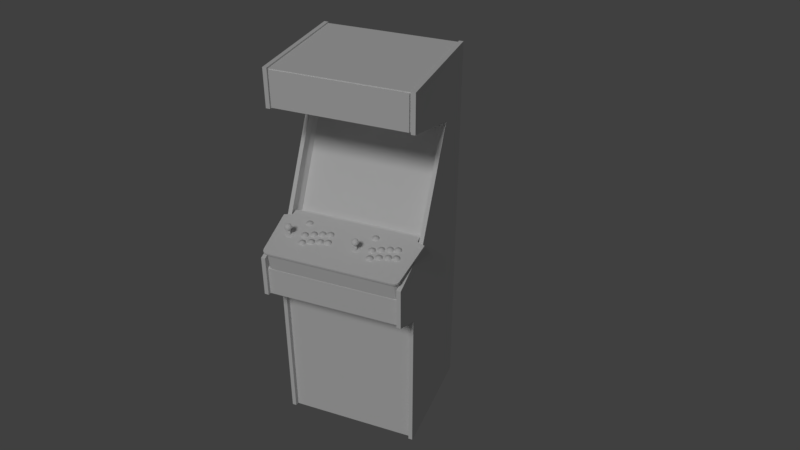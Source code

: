# Source: arcade.blend  (saved by Blender 2.77.0; exported with 4.5.12 LTS)
import bpy
from mathutils import Matrix  # noqa: F401  (used for matrix-valued properties, if any)

bpy.ops.wm.read_factory_settings(use_empty=True)
scene = bpy.context.scene
scene.name = 'Scene'

# ---- collections
col_collection_1 = bpy.data.collections.new('Collection 1'); scene.collection.children.link(col_collection_1)

# ---- materials (node trees are filled in below, after node groups)
mat_palanque = bpy.data.materials.new('palanque')
mat_palanque.alpha_threshold = 0.0
mat_palanque.use_transparent_shadow = False
mat_palanque.roughness = 0.5
mat_buttons = bpy.data.materials.new('buttons')
mat_buttons.alpha_threshold = 0.0
mat_buttons.use_transparent_shadow = False
mat_buttons.roughness = 0.5
mat_caixa = bpy.data.materials.new('Caixa')
mat_caixa.alpha_threshold = 0.0
mat_caixa.use_transparent_shadow = False
mat_caixa.roughness = 0.5
mat_partefrontal = bpy.data.materials.new('ParteFrontal')
mat_partefrontal.alpha_threshold = 0.0
mat_partefrontal.use_transparent_shadow = False
mat_partefrontal.preview_render_type = 'FLAT'
mat_partefrontal.roughness = 0.5
mat_partefrontal.specular_intensity = 0.0

# ---- material node trees

# ---- world
world_world = bpy.data.worlds.new('World'); scene.world = world_world
world_world.color = (0.05088, 0.05088, 0.05088)
world_world.use_sun_shadow = False
world_world.sun_shadow_jitter_overblur = 0.0
world_world.cycles.sampling_method = 'MANUAL'

# ---- cameras
cam_camera = bpy.data.cameras.new('Camera')
cam_camera.clip_end = 100.0
cam_camera.lens = 35.0
cam_camera.sensor_width = 32.0
cam_camera.sensor_height = 18.0
cam_camera.display_size = 2.0
cam_camera.dof.focus_distance = 0.0
cam_camera.dof.aperture_fstop = 128.0
cam_camera.dof.aperture_blades = 6

# ---- lights
light_hemi = bpy.data.lights.new('Hemi', 'SUN')
light_hemi.transmission_factor = 0.0
light_hemi.angle = 0.1993
light_hemi.energy = 1.0
light_hemi.shadow_buffer_clip_start = 0.5
light_hemi.shadow_soft_size = 0.1
light_hemi.shadow_cascade_max_distance = 1000.0

# ---- meshes
me_cylinder = bpy.data.meshes.new('Cylinder')
me_cylinder.from_pydata([(-5.208e-09, 0.6919, -0.3306), (-7.077e-09, 0.6862, -0.08952), (0.346, 0.5992, -0.3306), (0.3431, 0.5943, -0.08952), (0.5992, 0.346, -0.3306), (0.5943, 0.3431, -0.08952), (0.6919, -7.592e-08, -0.3306), (0.6862, -8.06e-08, -0.08952), (0.5992, -0.346, -0.3306), (0.5943, -0.3431, -0.08952), (0.346, -0.5992, -0.3306), (0.3431, -0.5943, -0.08952), (9.927e-08, -0.6919, -0.3306), (9.654e-08, -0.6862, -0.08952), (-0.346, -0.5992, -0.3306), (-0.3431, -0.5943, -0.08952), (-0.5992, -0.346, -0.3306), (-0.5943, -0.3431, -0.08952), (-0.6919, -3.674e-07, -0.3306), (-0.6862, -3.696e-07, -0.08952), (-0.5992, 0.346, -0.3306), (-0.5943, 0.3431, -0.08952), (-0.346, 0.5992, -0.3306), (-0.3431, 0.5943, -0.08952), (0.09712, 0.1682, 0.04046), (-1.83e-09, 0.1942, 0.04046), (0.1682, 0.09712, 0.04046), (0.1942, -1.242e-07, 0.04046), (0.1682, -0.09712, 0.04046), (0.09712, -0.1682, 0.04046), (2.75e-08, -0.1942, 0.04046), (-0.09712, -0.1682, 0.04046), (-0.1682, -0.09712, 0.04046), (-0.1942, -2.06e-07, 0.04046), (-0.1682, 0.09712, 0.04046), (-0.09712, 0.1682, 0.04046), (0.08083, 0.1375, -0.1599), (-4.054e-10, 0.1592, -0.1599), (0.14, 0.07835, -0.1599), (0.1617, -0.00248, -0.1599), (0.14, -0.08331, -0.1599), (0.08083, -0.1425, -0.1599), (2.4e-08, -0.1641, -0.1599), (-0.08083, -0.1425, -0.1599), (-0.14, -0.08331, -0.1599), (-0.1617, -0.00248, -0.1599), (-0.14, 0.07835, -0.1599), (-0.08083, 0.1375, -0.1599), (0.08083, 0.1054, 4.019), (-4.054e-10, 0.127, 4.022), (0.14, 0.04625, 4.012), (0.1617, -0.03455, 4.003), (0.14, -0.1153, 3.994), (0.08083, -0.1745, 3.988), (2.4e-08, -0.1961, 3.985), (-0.08083, -0.1745, 3.988), (-0.14, -0.1153, 3.994), (-0.1617, -0.03455, 4.003), (-0.14, 0.04625, 4.012), (-0.08083, 0.1054, 4.019), (0.2359, 0.3718, 4.948), (2.08e-09, 0.4353, 4.957), (0.408, 0.1988, 4.924), (0.4701, -0.03662, 4.892), (0.4062, -0.271, 4.86), (0.2341, -0.4419, 4.836), (5.716e-08, -0.5043, 4.827), (-0.2341, -0.4419, 4.836), (-0.4062, -0.271, 4.86), (-0.4701, -0.03662, 4.892), (-0.408, 0.1988, 4.924), (-0.2359, 0.3718, 4.948), (-0.1646, 0.2461, 4.328), (-0.2841, 0.125, 4.311), (-0.3263, -0.03905, 4.288), (-0.2811, -0.2013, 4.266), (-0.1616, -0.319, 4.249), (4.071e-08, -0.3618, 4.243), (0.1616, -0.319, 4.249), (0.2811, -0.2013, 4.266), (0.3263, -0.03905, 4.288), (0.2841, 0.125, 4.311), (7.673e-09, 0.2906, 4.334), (0.1646, 0.2461, 4.328), (0.276, 0.4415, 5.488), (-3.845e-09, 0.5155, 5.498), (0.4776, 0.2394, 5.461), (0.5509, -0.03624, 5.424), (0.4766, -0.3113, 5.386), (0.275, -0.5122, 5.359), (7.238e-08, -0.5857, 5.349), (-0.275, -0.5122, 5.359), (-0.4766, -0.3113, 5.386), (-0.5509, -0.03624, 5.424), (-0.4776, 0.2394, 5.461), (-0.276, 0.4415, 5.488), (0.2911, 0.4693, 6.021), (-8.287e-09, 0.5473, 6.031), (0.5041, 0.2563, 5.992), (0.582, -0.03459, 5.953), (0.504, -0.3254, 5.914), (0.2909, -0.5382, 5.885), (7.658e-08, -0.6161, 5.875), (-0.2909, -0.5382, 5.885), (-0.504, -0.3254, 5.914), (-0.582, -0.03459, 5.953), (-0.5041, 0.2563, 5.992), (-0.2911, 0.4693, 6.021), (0.281, 0.4515, 6.632), (-8.291e-09, 0.5266, 6.642), (0.487, 0.246, 6.604), (0.5627, -0.03502, 6.567), (0.4876, -0.3164, 6.529), (0.2816, -0.5226, 6.501), (6.877e-08, -0.5981, 6.491), (-0.2816, -0.5226, 6.501), (-0.4876, -0.3164, 6.529), (-0.5627, -0.03502, 6.567), (-0.487, 0.246, 6.604), (-0.281, 0.4515, 6.632), (0.2475, 0.3937, 7.31), (-1.156e-08, 0.4598, 7.32), (0.4294, 0.213, 7.286), (0.4967, -0.03481, 7.252), (0.431, -0.2835, 7.218), (0.2491, -0.4661, 7.193), (5.132e-08, -0.5331, 7.184), (-0.2491, -0.4661, 7.193), (-0.431, -0.2835, 7.218), (-0.4967, -0.03481, 7.252), (-0.4294, 0.213, 7.286), (-0.2475, 0.3937, 7.31), (0.1739, 0.2685, 7.87), (-1.098e-08, 0.3146, 7.877), (0.3023, 0.1419, 7.852), (0.3509, -0.03258, 7.827), (0.3054, -0.2089, 7.802), (0.1769, -0.3389, 7.784), (3.155e-08, -0.3868, 7.778), (-0.1769, -0.3389, 7.784), (-0.3054, -0.2089, 7.802), (-0.3509, -0.03258, 7.827), (-0.3023, 0.1419, 7.852), (-0.1739, 0.2685, 7.87), (0.0806, 0.1132, 8.18), (-2.816e-09, 0.1343, 8.183), (0.1408, 0.05477, 8.172), (0.1645, -0.02666, 8.16), (0.144, -0.1099, 8.149), (0.08372, -0.1719, 8.14), (1.36e-08, -0.1948, 8.137), (-0.08372, -0.1719, 8.14), (-0.144, -0.1099, 8.149), (-0.1645, -0.02666, 8.16), (-0.1408, 0.05477, 8.172), (-0.0806, 0.1132, 8.18), (7.245e-10, -0.02469, 8.252)], [], [(0, 1, 3, 2), (2, 3, 5, 4), (4, 5, 7, 6), (6, 7, 9, 8), (8, 9, 11, 10), (10, 11, 13, 12), (12, 13, 15, 14), (14, 15, 17, 16), (16, 17, 19, 18), (18, 19, 21, 20), (13, 11, 29, 30), (20, 21, 23, 22), (22, 23, 1, 0), (33, 45, 46, 34), (11, 9, 28, 29), (9, 7, 27, 28), (1, 23, 35, 25), (3, 1, 25, 24), (7, 5, 26, 27), (23, 21, 34, 35), (5, 3, 24, 26), (21, 19, 33, 34), (19, 17, 32, 33), (17, 15, 31, 32), (15, 13, 30, 31), (30, 42, 43, 31), (27, 39, 40, 28), (34, 46, 47, 35), (31, 43, 44, 32), (28, 40, 41, 29), (35, 47, 37, 25), (24, 36, 38, 26), (32, 44, 45, 33), (29, 41, 42, 30), (26, 38, 39, 27), (36, 37, 49, 48), (44, 43, 55, 56), (41, 40, 52, 53), (37, 47, 59, 49), (38, 36, 48, 50), (45, 44, 56, 57), (42, 41, 53, 54), (39, 38, 50, 51), (46, 45, 57, 58), (43, 42, 54, 55), (40, 39, 51, 52), (47, 46, 58, 59), (73, 74, 69, 70), (82, 72, 71, 61), (80, 81, 62, 63), (74, 75, 68, 69), (72, 73, 70, 71), (75, 76, 67, 68), (81, 83, 60, 62), (77, 78, 65, 66), (78, 79, 64, 65), (79, 80, 63, 64), (76, 77, 66, 67), (83, 82, 61, 60), (54, 53, 78, 77), (59, 58, 73, 72), (52, 51, 80, 79), (53, 52, 79, 78), (57, 56, 75, 74), (58, 57, 74, 73), (55, 54, 77, 76), (56, 55, 76, 75), (50, 48, 83, 81), (51, 50, 81, 80), (48, 49, 82, 83), (49, 59, 72, 82), (61, 71, 95, 85), (64, 63, 87, 88), (60, 61, 85, 84), (63, 62, 86, 87), (65, 64, 88, 89), (66, 65, 89, 90), (68, 67, 91, 92), (71, 70, 94, 95), (67, 66, 90, 91), (62, 60, 84, 86), (69, 68, 92, 93), (70, 69, 93, 94), (88, 87, 99, 100), (86, 84, 96, 98), (84, 85, 97, 96), (93, 92, 104, 105), (94, 93, 105, 106), (85, 95, 107, 97), (90, 89, 101, 102), (87, 86, 98, 99), (89, 88, 100, 101), (91, 90, 102, 103), (92, 91, 103, 104), (95, 94, 106, 107), (100, 99, 111, 112), (98, 96, 108, 110), (96, 97, 109, 108), (105, 104, 116, 117), (106, 105, 117, 118), (97, 107, 119, 109), (102, 101, 113, 114), (99, 98, 110, 111), (101, 100, 112, 113), (103, 102, 114, 115), (104, 103, 115, 116), (107, 106, 118, 119), (119, 118, 130, 131), (112, 111, 123, 124), (110, 108, 120, 122), (108, 109, 121, 120), (117, 116, 128, 129), (118, 117, 129, 130), (109, 119, 131, 121), (114, 113, 125, 126), (111, 110, 122, 123), (113, 112, 124, 125), (115, 114, 126, 127), (116, 115, 127, 128), (128, 127, 139, 140), (131, 130, 142, 143), (124, 123, 135, 136), (122, 120, 132, 134), (120, 121, 133, 132), (129, 128, 140, 141), (130, 129, 141, 142), (121, 131, 143, 133), (126, 125, 137, 138), (123, 122, 134, 135), (125, 124, 136, 137), (127, 126, 138, 139), (140, 139, 151, 152), (143, 142, 154, 155), (136, 135, 147, 148), (134, 132, 144, 146), (132, 133, 145, 144), (141, 140, 152, 153), (142, 141, 153, 154), (133, 143, 155, 145), (138, 137, 149, 150), (135, 134, 146, 147), (137, 136, 148, 149), (139, 138, 150, 151), (151, 150, 156), (152, 151, 156), (155, 154, 156), (148, 147, 156), (146, 144, 156), (144, 145, 156), (153, 152, 156), (154, 153, 156), (145, 155, 156), (150, 149, 156), (147, 146, 156), (149, 148, 156), (25, 37, 36, 24)])
me_cylinder.polygons.foreach_set('use_smooth', [True] * 156)
_uv = me_cylinder.uv_layers.new(name='UVMap')
_uv.uv.foreach_set('vector', [0.7922, 0.8257, 0.7968, 0.8052, 0.8264, 0.8084, 0.8248, 0.8308, 0.8248, 0.8308, 0.8264, 0.8084, 0.8581, 0.8065, 0.8607, 0.8308, 0.8607, 0.8308, 0.8581, 0.8065, 0.8915, 0.7978, 0.8999, 0.8234, 0.8999, 0.8234, 0.8915, 0.7978, 0.9254, 0.7796, 0.9413, 0.8057, 0.9413, 0.8057, 0.9254, 0.7796, 0.9607, 0.748, 0.9826, 0.7756, 0.6393, 0.699, 0.6577, 0.6904, 0.6692, 0.7176, 0.6523, 0.7263, 0.6523, 0.7263, 0.6692, 0.7176, 0.6834, 0.7397, 0.6682, 0.7508, 0.6682, 0.7508, 0.6834, 0.7397, 0.701, 0.7586, 0.6878, 0.7721, 0.6878, 0.7721, 0.701, 0.7586, 0.7214, 0.7747, 0.7103, 0.7901, 0.7103, 0.7901, 0.7214, 0.7747, 0.7443, 0.7879, 0.7352, 0.805, 0.6692, 0.7176, 0.6577, 0.6904, 0.7112, 0.6815, 0.7202, 0.6919, 0.7352, 0.805, 0.7443, 0.7879, 0.7695, 0.7982, 0.7625, 0.8169, 0.7625, 0.8169, 0.7695, 0.7982, 0.7968, 0.8052, 0.7922, 0.8257, 0.7616, 0.7163, 0.7744, 0.682, 0.7882, 0.6858, 0.7781, 0.7219, 0.9607, 0.748, 0.9254, 0.7796, 0.8827, 0.7184, 0.8951, 0.7104, 0.9254, 0.7796, 0.8915, 0.7978, 0.8672, 0.7243, 0.8827, 0.7184, 0.7968, 0.8052, 0.7695, 0.7982, 0.7955, 0.7261, 0.8136, 0.7285, 0.8264, 0.8084, 0.7968, 0.8052, 0.8136, 0.7285, 0.8319, 0.7293, 0.8915, 0.7978, 0.8581, 0.8065, 0.85, 0.7279, 0.8672, 0.7243, 0.7695, 0.7982, 0.7443, 0.7879, 0.7781, 0.7219, 0.7955, 0.7261, 0.8581, 0.8065, 0.8264, 0.8084, 0.8319, 0.7293, 0.85, 0.7279, 0.7443, 0.7879, 0.7214, 0.7747, 0.7616, 0.7163, 0.7781, 0.7219, 0.7214, 0.7747, 0.701, 0.7586, 0.7461, 0.7093, 0.7616, 0.7163, 0.701, 0.7586, 0.6834, 0.7397, 0.7321, 0.7011, 0.7461, 0.7093, 0.6834, 0.7397, 0.6692, 0.7176, 0.7202, 0.6919, 0.7321, 0.7011, 0.7202, 0.6919, 0.7362, 0.6676, 0.7483, 0.6726, 0.7321, 0.7011, 0.8672, 0.7243, 0.8596, 0.6901, 0.8731, 0.6885, 0.8827, 0.7184, 0.7781, 0.7219, 0.7882, 0.6858, 0.8024, 0.6887, 0.7955, 0.7261, 0.7321, 0.7011, 0.7483, 0.6726, 0.7611, 0.6775, 0.7461, 0.7093, 0.8827, 0.7184, 0.8731, 0.6885, 0.886, 0.6868, 0.8951, 0.7104, 0.7955, 0.7261, 0.8024, 0.6887, 0.8167, 0.6906, 0.8136, 0.7285, 0.8319, 0.7293, 0.8311, 0.6914, 0.8455, 0.6912, 0.85, 0.7279, 0.7461, 0.7093, 0.7611, 0.6775, 0.7744, 0.682, 0.7616, 0.7163, 0.7112, 0.6815, 0.7256, 0.6629, 0.7362, 0.6676, 0.7202, 0.6919, 0.85, 0.7279, 0.8455, 0.6912, 0.8596, 0.6901, 0.8672, 0.7243, 0.8311, 0.6914, 0.8167, 0.6906, 0.9186, 0.02387, 0.9315, 0.02619, 0.7611, 0.6775, 0.7483, 0.6726, 0.8531, 0.01883, 0.8662, 0.01987, 0.886, 0.6868, 0.8731, 0.6885, 0.9698, 0.03564, 0.9826, 0.03853, 0.8167, 0.6906, 0.8024, 0.6887, 0.9056, 0.02225, 0.9186, 0.02387, 0.8455, 0.6912, 0.8311, 0.6914, 0.9315, 0.02619, 0.9443, 0.02911, 0.7744, 0.682, 0.7611, 0.6775, 0.8662, 0.01987, 0.8794, 0.02055, 0.7362, 0.6676, 0.7256, 0.6629, 0.8271, 0.01476, 0.8401, 0.01716, 0.8596, 0.6901, 0.8455, 0.6912, 0.9443, 0.02911, 0.957, 0.03238, 0.7882, 0.6858, 0.7744, 0.682, 0.8794, 0.02055, 0.8925, 0.02123, 0.7483, 0.6726, 0.7362, 0.6676, 0.8401, 0.01716, 0.8531, 0.01883, 0.8731, 0.6885, 0.8596, 0.6901, 0.957, 0.03238, 0.9698, 0.03564, 0.8024, 0.6887, 0.7882, 0.6858, 0.8925, 0.02123, 0.9056, 0.02225, 0.5383, 0.3035, 0.5456, 0.3259, 0.4629, 0.3435, 0.4546, 0.3118, 0.5355, 0.2572, 0.5348, 0.2805, 0.4503, 0.2799, 0.4505, 0.2478, 0.5653, 0.191, 0.5509, 0.212, 0.466, 0.1829, 0.4814, 0.1499, 0.5456, 0.3259, 0.556, 0.3474, 0.4744, 0.3756, 0.4629, 0.3435, 0.5348, 0.2805, 0.5383, 0.3035, 0.4546, 0.3118, 0.4503, 0.2799, 0.556, 0.3474, 0.5694, 0.3682, 0.4886, 0.4085, 0.4744, 0.3756, 0.5509, 0.212, 0.541, 0.2342, 0.4557, 0.2155, 0.466, 0.1829, 0.5858, 0.3886, 0.6065, 0.4095, 0.5254, 0.4812, 0.5055, 0.4435, 0.6072, 0.1537, 0.584, 0.1716, 0.5018, 0.1163, 0.5272, 0.08149, 0.584, 0.1716, 0.5653, 0.191, 0.4814, 0.1499, 0.5018, 0.1163, 0.5694, 0.3682, 0.5858, 0.3886, 0.5055, 0.4435, 0.4886, 0.4085, 0.541, 0.2342, 0.5355, 0.2572, 0.4505, 0.2478, 0.4557, 0.2155, 0.6222, 0.3491, 0.6347, 0.3584, 0.6065, 0.4095, 0.5858, 0.3886, 0.592, 0.2805, 0.5935, 0.2955, 0.5383, 0.3035, 0.5348, 0.2805, 0.6216, 0.2128, 0.6106, 0.2238, 0.5653, 0.191, 0.584, 0.1716, 0.6347, 0.2043, 0.6216, 0.2128, 0.584, 0.1716, 0.6072, 0.1537, 0.5975, 0.3103, 0.6037, 0.3244, 0.556, 0.3474, 0.5456, 0.3259, 0.5935, 0.2955, 0.5975, 0.3103, 0.5456, 0.3259, 0.5383, 0.3035, 0.6119, 0.3374, 0.6222, 0.3491, 0.5858, 0.3886, 0.5694, 0.3682, 0.6037, 0.3244, 0.6119, 0.3374, 0.5694, 0.3682, 0.556, 0.3474, 0.6021, 0.2366, 0.5962, 0.2506, 0.541, 0.2342, 0.5509, 0.212, 0.6106, 0.2238, 0.6021, 0.2366, 0.5509, 0.212, 0.5653, 0.191, 0.5962, 0.2506, 0.5932, 0.2655, 0.5355, 0.2572, 0.541, 0.2342, 0.5932, 0.2655, 0.592, 0.2805, 0.5348, 0.2805, 0.5355, 0.2572, 0.4505, 0.2478, 0.4503, 0.2799, 0.3807, 0.2798, 0.38, 0.2436, 0.5018, 0.1163, 0.4814, 0.1499, 0.4029, 0.1282, 0.4186, 0.08498, 0.4557, 0.2155, 0.4505, 0.2478, 0.38, 0.2436, 0.3835, 0.2067, 0.4814, 0.1499, 0.466, 0.1829, 0.3912, 0.1685, 0.4029, 0.1282, 0.5272, 0.08149, 0.5018, 0.1163, 0.4186, 0.08498, 0.4378, 0.03717, 0.5055, 0.4435, 0.5254, 0.4812, 0.4354, 0.5238, 0.4234, 0.4742, 0.4744, 0.3756, 0.4886, 0.4085, 0.4119, 0.4303, 0.4013, 0.3902, 0.4503, 0.2799, 0.4546, 0.3118, 0.3849, 0.3159, 0.3807, 0.2798, 0.4886, 0.4085, 0.5055, 0.4435, 0.4234, 0.4742, 0.4119, 0.4303, 0.466, 0.1829, 0.4557, 0.2155, 0.3835, 0.2067, 0.3912, 0.1685, 0.4629, 0.3435, 0.4744, 0.3756, 0.4013, 0.3902, 0.392, 0.3524, 0.4546, 0.3118, 0.4629, 0.3435, 0.392, 0.3524, 0.3849, 0.3159, 0.4186, 0.08498, 0.4029, 0.1282, 0.3237, 0.1208, 0.3308, 0.07284, 0.3912, 0.1685, 0.3835, 0.2067, 0.3144, 0.2044, 0.318, 0.1642, 0.3835, 0.2067, 0.38, 0.2436, 0.3133, 0.2426, 0.3144, 0.2044, 0.392, 0.3524, 0.4013, 0.3902, 0.3288, 0.3954, 0.3234, 0.3552, 0.3849, 0.3159, 0.392, 0.3524, 0.3234, 0.3552, 0.3184, 0.317, 0.38, 0.2436, 0.3807, 0.2798, 0.3148, 0.2798, 0.3133, 0.2426, 0.4234, 0.4742, 0.4354, 0.5238, 0.336, 0.5406, 0.3365, 0.4865, 0.4029, 0.1282, 0.3912, 0.1685, 0.318, 0.1642, 0.3237, 0.1208, 0.4378, 0.03717, 0.4186, 0.08498, 0.3308, 0.07284, 0.338, 0.01843, 0.4119, 0.4303, 0.4234, 0.4742, 0.3365, 0.4865, 0.3336, 0.4386, 0.4013, 0.3902, 0.4119, 0.4303, 0.3336, 0.4386, 0.3288, 0.3954, 0.3807, 0.2798, 0.3849, 0.3159, 0.3184, 0.317, 0.3148, 0.2798, 0.3308, 0.07284, 0.3237, 0.1208, 0.2328, 0.1291, 0.2286, 0.08277, 0.318, 0.1642, 0.3144, 0.2044, 0.2369, 0.209, 0.2351, 0.1708, 0.3144, 0.2044, 0.3133, 0.2426, 0.2388, 0.245, 0.2369, 0.209, 0.3234, 0.3552, 0.3288, 0.3954, 0.2455, 0.39, 0.2454, 0.3515, 0.3184, 0.317, 0.3234, 0.3552, 0.2454, 0.3515, 0.2436, 0.3151, 0.3133, 0.2426, 0.3148, 0.2798, 0.2411, 0.28, 0.2388, 0.245, 0.3365, 0.4865, 0.336, 0.5406, 0.2201, 0.5239, 0.2347, 0.4769, 0.3237, 0.1208, 0.318, 0.1642, 0.2351, 0.1708, 0.2328, 0.1291, 0.338, 0.01843, 0.3308, 0.07284, 0.2286, 0.08277, 0.2206, 0.03084, 0.3336, 0.4386, 0.3365, 0.4865, 0.2347, 0.4769, 0.2425, 0.4316, 0.3288, 0.3954, 0.3336, 0.4386, 0.2425, 0.4316, 0.2455, 0.39, 0.3148, 0.2798, 0.3184, 0.317, 0.2436, 0.3151, 0.2411, 0.28, 0.2411, 0.28, 0.2436, 0.3151, 0.165, 0.3084, 0.1639, 0.2802, 0.2286, 0.08277, 0.2328, 0.1291, 0.1398, 0.1602, 0.1249, 0.124, 0.2351, 0.1708, 0.2369, 0.209, 0.1565, 0.2236, 0.1498, 0.1932, 0.2369, 0.209, 0.2388, 0.245, 0.1609, 0.2522, 0.1565, 0.2236, 0.2454, 0.3515, 0.2455, 0.39, 0.1584, 0.3689, 0.1635, 0.3378, 0.2436, 0.3151, 0.2454, 0.3515, 0.1635, 0.3378, 0.165, 0.3084, 0.2388, 0.245, 0.2411, 0.28, 0.1639, 0.2802, 0.1609, 0.2522, 0.2347, 0.4769, 0.2201, 0.5239, 0.105, 0.4726, 0.1307, 0.4365, 0.2328, 0.1291, 0.2351, 0.1708, 0.1498, 0.1932, 0.1398, 0.1602, 0.2206, 0.03084, 0.2286, 0.08277, 0.1249, 0.124, 0.1027, 0.08466, 0.2425, 0.4316, 0.2347, 0.4769, 0.1307, 0.4365, 0.148, 0.4018, 0.2455, 0.39, 0.2425, 0.4316, 0.148, 0.4018, 0.1584, 0.3689, 0.1584, 0.3689, 0.148, 0.4018, 0.08118, 0.3558, 0.09398, 0.3366, 0.1639, 0.2802, 0.165, 0.3084, 0.1046, 0.2984, 0.1046, 0.2802, 0.1249, 0.124, 0.1398, 0.1602, 0.07603, 0.2068, 0.05741, 0.1876, 0.1498, 0.1932, 0.1565, 0.2236, 0.09692, 0.2444, 0.08866, 0.2259, 0.1565, 0.2236, 0.1609, 0.2522, 0.1019, 0.2623, 0.09692, 0.2444, 0.1635, 0.3378, 0.1584, 0.3689, 0.09398, 0.3366, 0.1014, 0.3173, 0.165, 0.3084, 0.1635, 0.3378, 0.1014, 0.3173, 0.1046, 0.2984, 0.1609, 0.2522, 0.1639, 0.2802, 0.1046, 0.2802, 0.1019, 0.2623, 0.1307, 0.4365, 0.105, 0.4726, 0.03298, 0.3877, 0.06155, 0.3736, 0.1398, 0.1602, 0.1498, 0.1932, 0.08866, 0.2259, 0.07603, 0.2068, 0.1027, 0.08466, 0.1249, 0.124, 0.05741, 0.1876, 0.03388, 0.1685, 0.148, 0.4018, 0.1307, 0.4365, 0.06155, 0.3736, 0.08118, 0.3558, 0.09398, 0.3366, 0.08118, 0.3558, 0.05105, 0.3124, 0.0598, 0.3055, 0.1046, 0.2802, 0.1046, 0.2984, 0.06819, 0.2885, 0.06872, 0.2799, 0.05741, 0.1876, 0.07603, 0.2068, 0.04963, 0.2492, 0.03768, 0.2446, 0.08866, 0.2259, 0.09692, 0.2444, 0.06385, 0.2634, 0.05815, 0.2558, 0.09692, 0.2444, 0.1019, 0.2623, 0.06724, 0.2715, 0.06385, 0.2634, 0.1014, 0.3173, 0.09398, 0.3366, 0.0598, 0.3055, 0.06536, 0.2972, 0.1046, 0.2984, 0.1014, 0.3173, 0.06536, 0.2972, 0.06819, 0.2885, 0.1019, 0.2623, 0.1046, 0.2802, 0.06872, 0.2799, 0.06724, 0.2715, 0.06155, 0.3736, 0.03298, 0.3877, 0.02365, 0.3156, 0.0388, 0.3165, 0.07603, 0.2068, 0.08866, 0.2259, 0.05815, 0.2558, 0.04963, 0.2492, 0.03388, 0.1685, 0.05741, 0.1876, 0.03768, 0.2446, 0.02174, 0.2443, 0.08118, 0.3558, 0.06155, 0.3736, 0.0388, 0.3165, 0.05105, 0.3124, 0.05105, 0.3124, 0.0388, 0.3165, 0.04119, 0.28, 0.0598, 0.3055, 0.05105, 0.3124, 0.04119, 0.28, 0.06872, 0.2799, 0.06819, 0.2885, 0.04119, 0.28, 0.03768, 0.2446, 0.04963, 0.2492, 0.04119, 0.28, 0.05815, 0.2558, 0.06385, 0.2634, 0.04119, 0.28, 0.06385, 0.2634, 0.06724, 0.2715, 0.04119, 0.28, 0.06536, 0.2972, 0.0598, 0.3055, 0.04119, 0.28, 0.06819, 0.2885, 0.06536, 0.2972, 0.04119, 0.28, 0.06724, 0.2715, 0.06872, 0.2799, 0.04119, 0.28, 0.0388, 0.3165, 0.02365, 0.3156, 0.04119, 0.28, 0.04963, 0.2492, 0.05815, 0.2558, 0.04119, 0.28, 0.02174, 0.2443, 0.03768, 0.2446, 0.04119, 0.28, 0.8136, 0.7285, 0.8167, 0.6906, 0.8311, 0.6914, 0.8319, 0.7293])
me_cylinder.materials.append(mat_palanque)
me_cylinder.use_remesh_preserve_volume = False
me_cylinder.use_remesh_preserve_attributes = False
me_cylinder.use_mirror_vertex_groups = False
me_cylinder.update()
me_cylinder_009 = bpy.data.meshes.new('Cylinder.009')
me_cylinder_009.from_pydata([(-2.369e-09, 0.5608, 0.00555), (-2.369e-09, 0.5659, 0.1717), (0.2876, 0.4838, 0.00555), (0.2876, 0.4888, 0.1717), (0.4982, 0.2732, 0.00555), (0.4982, 0.2782, 0.1717), (0.5753, -0.01445, 0.00555), (0.5753, -0.009401, 0.1717), (0.4982, -0.3021, 0.00555), (0.4982, -0.297, 0.1717), (0.2876, -0.5127, 0.00555), (0.2876, -0.5076, 0.1717), (8.45e-08, -0.5897, 0.00555), (8.45e-08, -0.5847, 0.1717), (-0.2876, -0.5127, 0.00555), (-0.2876, -0.5076, 0.1717), (-0.4982, -0.3021, 0.00555), (-0.4982, -0.297, 0.1717), (-0.5753, -0.01445, 0.00555), (-0.5753, -0.009402, 0.1717), (-0.4982, 0.2732, 0.00555), (-0.4982, 0.2782, 0.1717), (-0.2876, 0.4838, 0.00555), (-0.2876, 0.4888, 0.1717), (-5.651e-09, 0.4501, -0.02125), (0.2297, 0.3885, -0.02125), (0.3979, 0.2203, -0.02125), (0.4595, -0.009402, -0.02125), (0.3979, -0.2391, -0.02125), (0.2297, -0.4073, -0.02125), (6.373e-08, -0.4689, -0.02125), (-0.2297, -0.4073, -0.02125), (-0.3979, -0.2391, -0.02125), (-0.4595, -0.009402, -0.02125), (-0.3979, 0.2203, -0.02125), (-0.2297, 0.3885, -0.02125), (-6.245e-09, 0.4501, -0.1232), (0.2297, 0.3885, -0.1232), (0.3979, 0.2203, -0.1232), (0.4595, -0.009402, -0.1232), (0.3979, -0.2391, -0.1232), (0.2297, -0.4073, -0.1232), (6.313e-08, -0.4689, -0.1232), (-0.2297, -0.4073, -0.1232), (-0.3979, -0.2391, -0.1232), (-0.4595, -0.009402, -0.1232), (-0.3979, 0.2203, -0.1232), (-0.2297, 0.3885, -0.1232), (-1.418e-08, -0.009402, -0.1232)], [], [(0, 1, 3, 2), (2, 3, 5, 4), (4, 5, 7, 6), (6, 7, 9, 8), (8, 9, 11, 10), (10, 11, 13, 12), (12, 13, 15, 14), (14, 15, 17, 16), (16, 17, 19, 18), (18, 19, 21, 20), (20, 21, 23, 22), (22, 23, 1, 0), (10, 29, 28, 8), (20, 34, 33, 18), (4, 26, 25, 2), (8, 28, 27, 6), (0, 24, 35, 22), (6, 27, 26, 4), (22, 35, 34, 20), (16, 18, 33, 32), (16, 32, 31, 14), (14, 31, 30, 12), (12, 30, 29, 10), (25, 26, 38, 37), (32, 33, 45, 44), (29, 30, 42, 41), (26, 27, 39, 38), (33, 34, 46, 45), (30, 31, 43, 42), (27, 28, 40, 39), (34, 35, 47, 46), (24, 25, 37, 36), (31, 32, 44, 43), (28, 29, 41, 40), (35, 24, 36, 47), (44, 45, 48), (46, 47, 48), (47, 36, 48), (42, 43, 48), (43, 44, 48), (38, 39, 48), (41, 42, 48), (36, 37, 48), (37, 38, 48), (39, 40, 48), (40, 41, 48), (45, 46, 48), (2, 25, 24, 0)])
me_cylinder_009.polygons.foreach_set('use_smooth', [True] * 48)
_uv = me_cylinder_009.uv_layers.new(name='UVMap')
_uv.uv.foreach_set('vector', [0.6091, 0.8276, 0.6097, 0.9149, 0.4533, 0.9149, 0.461, 0.8311, 0.461, 0.8311, 0.4533, 0.9149, 0.2939, 0.8774, 0.3263, 0.7947, 0.3263, 0.7947, 0.2939, 0.8774, 0.147, 0.7825, 0.2098, 0.7128, 0.2098, 0.7128, 0.147, 0.7825, 0.04064, 0.6311, 0.1304, 0.5892, 0.1304, 0.5892, 0.04064, 0.6311, 9.564e-05, 0.4386, 0.1062, 0.4384, 0.1062, 0.4384, 9.564e-05, 0.4386, 0.04691, 0.2296, 0.1499, 0.2863, 0.1499, 0.2863, 0.04691, 0.2296, 0.1985, 0.0743, 0.2567, 0.1667, 0.2567, 0.1667, 0.1985, 0.0743, 0.3903, 9.564e-05, 0.4034, 0.1046, 0.4034, 0.1046, 0.3903, 9.564e-05, 0.5903, 0.008058, 0.5615, 0.1073, 0.5615, 0.1073, 0.5903, 0.008058, 0.769, 0.09038, 0.707, 0.1712, 0.707, 0.1712, 0.769, 0.09038, 0.9044, 0.2268, 0.8234, 0.2847, 0.8234, 0.2847, 0.9044, 0.2268, 0.9999, 0.3901, 0.9084, 0.4427, 0.1062, 0.4384, 0.1718, 0.4439, 0.1891, 0.5692, 0.1304, 0.5892, 0.707, 0.1712, 0.6723, 0.2247, 0.5496, 0.1705, 0.5615, 0.1073, 0.3263, 0.7947, 0.3517, 0.7447, 0.4681, 0.7771, 0.461, 0.8311, 0.1304, 0.5892, 0.1891, 0.5692, 0.2538, 0.6739, 0.2098, 0.7128, 0.9084, 0.4427, 0.8412, 0.4582, 0.7724, 0.3234, 0.8234, 0.2847, 0.2098, 0.7128, 0.2538, 0.6739, 0.3517, 0.7447, 0.3263, 0.7947, 0.8234, 0.2847, 0.7724, 0.3234, 0.6723, 0.2247, 0.707, 0.1712, 0.4034, 0.1046, 0.5615, 0.1073, 0.5496, 0.1705, 0.4177, 0.1687, 0.4034, 0.1046, 0.4177, 0.1687, 0.2969, 0.2211, 0.2567, 0.1667, 0.2567, 0.1667, 0.2969, 0.2211, 0.211, 0.3203, 0.1499, 0.2863, 0.1499, 0.2863, 0.211, 0.3203, 0.1718, 0.4439, 0.1062, 0.4384, 0.4681, 0.7771, 0.3517, 0.7447, 0.372, 0.7007, 0.4732, 0.7286, 0.4177, 0.1687, 0.5496, 0.1705, 0.5389, 0.223, 0.4291, 0.2206, 0.1718, 0.4439, 0.211, 0.3203, 0.2567, 0.3449, 0.2235, 0.4474, 0.3517, 0.7447, 0.2538, 0.6739, 0.2892, 0.64, 0.372, 0.7007, 0.5496, 0.1705, 0.6723, 0.2247, 0.6412, 0.2704, 0.5389, 0.223, 0.211, 0.3203, 0.2969, 0.2211, 0.329, 0.2635, 0.2567, 0.3449, 0.2538, 0.6739, 0.1891, 0.5692, 0.2362, 0.5515, 0.2892, 0.64, 0.6723, 0.2247, 0.7724, 0.3234, 0.7225, 0.3587, 0.6412, 0.2704, 0.5929, 0.7732, 0.4681, 0.7771, 0.4732, 0.7286, 0.5924, 0.7214, 0.2969, 0.2211, 0.4177, 0.1687, 0.4291, 0.2206, 0.329, 0.2635, 0.1891, 0.5692, 0.1718, 0.4439, 0.2235, 0.4474, 0.2362, 0.5515, 0.7724, 0.3234, 0.8412, 0.4582, 0.7783, 0.4889, 0.7225, 0.3587, 0.4291, 0.2206, 0.5389, 0.223, 0.4726, 0.476, 0.6412, 0.2704, 0.7225, 0.3587, 0.4726, 0.476, 0.7225, 0.3587, 0.7783, 0.4889, 0.4726, 0.476, 0.2567, 0.3449, 0.329, 0.2635, 0.4726, 0.476, 0.329, 0.2635, 0.4291, 0.2206, 0.4726, 0.476, 0.372, 0.7007, 0.2892, 0.64, 0.4726, 0.476, 0.2235, 0.4474, 0.2567, 0.3449, 0.4726, 0.476, 0.5924, 0.7214, 0.4732, 0.7286, 0.4726, 0.476, 0.4732, 0.7286, 0.372, 0.7007, 0.4726, 0.476, 0.2892, 0.64, 0.2362, 0.5515, 0.4726, 0.476, 0.2362, 0.5515, 0.2235, 0.4474, 0.4726, 0.476, 0.5389, 0.223, 0.6412, 0.2704, 0.4726, 0.476, 0.461, 0.8311, 0.4681, 0.7771, 0.5929, 0.7732, 0.6091, 0.8276])
me_cylinder_009.materials.append(mat_buttons)
me_cylinder_009.use_remesh_preserve_volume = False
me_cylinder_009.use_remesh_preserve_attributes = False
me_cylinder_009.use_mirror_vertex_groups = False
me_cylinder_009.update()
me_cube_002 = bpy.data.meshes.new('Cube.002')
me_cube_002.from_pydata([(-1.064, -0.2437, 0.3947), (-1.112, -0.2802, 0.7524), (-1.119, -0.3988, 0.7345), (-1.07, -0.3572, 0.3775), (-1.169, -0.4056, 0.3702), (-1.256, -0.4494, 0.7268), (-1.112, -0.2752, 0.7198), (-1.119, -0.3939, 0.7019), (-1.256, -0.4445, 0.6942), (-1.064, -0.2907, 0.7152), (-1.07, -0.4042, 0.698), (-1.169, -0.4526, 0.6907), (-1.051, -1.301, 0.2266), (-1.141, -1.208, 0.2414), (-1.095, -1.288, 0.2286), (-1.127, -1.254, 0.234), (-1.176, -1.303, 0.5902), (-1.082, -1.39, 0.5764), (-1.161, -1.347, 0.5833), (-1.126, -1.378, 0.5782), (-1.176, -1.299, 0.5577), (-1.082, -1.385, 0.5438), (-1.161, -1.342, 0.5507), (-1.126, -1.374, 0.5457), (-1.141, -1.255, 0.562), (-1.051, -1.348, 0.5471), (-1.127, -1.301, 0.5546), (-1.095, -1.335, 0.5491), (1.064, -0.2437, 0.3947), (1.112, -0.2802, 0.7524), (1.119, -0.3988, 0.7345), (1.07, -0.3572, 0.3775), (1.169, -0.4056, 0.3702), (1.256, -0.4494, 0.7268), (0.0, -0.2802, 0.7524), (0.0, -0.2437, 0.3947), (0.0, -1.39, 0.5764), (0.0, -1.301, 0.2266), (0.0, -0.3988, 0.7345), (0.0, -0.3572, 0.3775), (0.0, -0.4056, 0.3702), (0.0, -0.4494, 0.7268), (1.112, -0.2752, 0.7198), (1.119, -0.3939, 0.7019), (1.256, -0.4445, 0.6942), (0.0, -1.385, 0.5438), (0.0, -0.2752, 0.7198), (1.064, -0.2907, 0.7152), (1.07, -0.4042, 0.698), (1.169, -0.4526, 0.6907), (0.0, -1.348, 0.5471), (0.0, -0.2907, 0.7152), (1.051, -1.301, 0.2266), (1.141, -1.208, 0.2414), (1.095, -1.288, 0.2286), (1.127, -1.254, 0.234), (1.176, -1.303, 0.5902), (1.082, -1.39, 0.5764), (1.161, -1.347, 0.5833), (1.126, -1.378, 0.5782), (1.176, -1.299, 0.5577), (1.082, -1.385, 0.5438), (1.161, -1.342, 0.5507), (1.126, -1.374, 0.5457), (1.141, -1.255, 0.562), (1.051, -1.348, 0.5471), (1.127, -1.301, 0.5546), (1.095, -1.335, 0.5491), (-1.045, -1.282, 0.5936), (1.038, -1.277, 0.5945)], [], [(10, 9, 0, 3), (24, 11, 4, 13), (38, 34, 1, 2), (41, 38, 2, 5), (11, 10, 3, 4), (36, 17, 21, 45), (16, 5, 8, 20), (50, 25, 12, 37), (4, 3, 39, 40), (3, 0, 35, 39), (9, 51, 35, 0), (1, 34, 46, 6), (45, 21, 25, 50), (5, 2, 7, 8), (36, 41, 68, 17), (2, 1, 6, 7), (6, 46, 51, 9), (8, 7, 10, 11), (20, 8, 11, 24), (7, 6, 9, 10), (21, 17, 19, 23), (23, 19, 18, 22), (22, 18, 16, 20), (25, 21, 23, 27), (27, 23, 22, 26), (26, 22, 20, 24), (12, 25, 27, 14), (14, 27, 26, 15), (15, 26, 24, 13), (12, 40, 37), (40, 13, 4), (14, 40, 12), (13, 40, 15), (15, 40, 14), (17, 68, 19), (19, 68, 18), (18, 68, 16), (16, 68, 41, 5), (48, 31, 28, 47), (64, 53, 32, 49), (38, 30, 29, 34), (41, 33, 30, 38), (49, 32, 31, 48), (36, 45, 61, 57), (56, 60, 44, 33), (50, 37, 52, 65), (32, 40, 39, 31), (31, 39, 35, 28), (47, 28, 35, 51), (29, 42, 46, 34), (45, 50, 65, 61), (33, 44, 43, 30), (36, 57, 69, 41), (30, 43, 42, 29), (42, 47, 51, 46), (44, 49, 48, 43), (60, 64, 49, 44), (43, 48, 47, 42), (61, 63, 59, 57), (63, 62, 58, 59), (62, 60, 56, 58), (65, 67, 63, 61), (67, 66, 62, 63), (66, 64, 60, 62), (52, 54, 67, 65), (54, 55, 66, 67), (55, 53, 64, 66), (52, 37, 40), (40, 32, 53), (54, 52, 40), (53, 55, 40), (55, 54, 40), (57, 59, 69), (59, 58, 69), (58, 56, 69), (56, 33, 41, 69)])
_uv = me_cube_002.uv_layers.new(name='UVMap')
_uv.uv.foreach_set('vector', [0.6702, 0.5411, 0.6814, 0.5342, 0.6833, 0.5703, 0.6709, 0.5709, 0.5688, 0.5692, 0.6591, 0.5377, 0.6619, 0.5714, 0.5867, 0.6009, 0.6081, 0.835, 0.6081, 0.871, 0.2707, 0.871, 0.2687, 0.835, 0.6081, 0.8197, 0.6081, 0.835, 0.2687, 0.835, 0.2271, 0.8197, 0.6591, 0.5377, 0.6702, 0.5411, 0.6709, 0.5709, 0.6619, 0.5714, 0.2983, 0.7342, 0.3003, 0.7778, 0.299, 0.7782, 0.2969, 0.7342, 0.3038, 0.7809, 0.3342, 0.7795, 0.3347, 0.7807, 0.3034, 0.7822, 0.4718, 0.6579, 0.5545, 0.5777, 0.5743, 0.6086, 0.4942, 0.6814, 0.8695, 0.01767, 0.8779, 0.03466, 0.8779, 0.2194, 0.8695, 0.2194, 0.8779, 0.03466, 0.8977, 0.03573, 0.8977, 0.2194, 0.8779, 0.2194, 0.6814, 0.5342, 0.7903, 0.5777, 0.7794, 0.6063, 0.6833, 0.5703, 0.3411, 0.774, 0.3484, 0.7357, 0.3496, 0.7358, 0.3421, 0.7747, 0.4691, 0.6551, 0.5536, 0.5729, 0.5545, 0.5777, 0.4718, 0.6579, 0.3342, 0.7795, 0.3378, 0.7757, 0.3386, 0.7768, 0.3347, 0.7807, 0.6081, 0.5343, 0.6081, 0.8197, 0.291, 0.567, 0.2798, 0.5343, 0.3378, 0.7757, 0.3411, 0.774, 0.3421, 0.7747, 0.3386, 0.7768, 0.6769, 0.5301, 0.791, 0.5761, 0.7903, 0.5777, 0.6814, 0.5342, 0.6542, 0.529, 0.6683, 0.5375, 0.6702, 0.5411, 0.6591, 0.5377, 0.5637, 0.5665, 0.6542, 0.529, 0.6591, 0.5377, 0.5688, 0.5692, 0.6683, 0.5375, 0.6769, 0.5301, 0.6814, 0.5342, 0.6702, 0.5411, 0.299, 0.7782, 0.3003, 0.7778, 0.3009, 0.7793, 0.2998, 0.78, 0.2998, 0.78, 0.3009, 0.7793, 0.3021, 0.7803, 0.3014, 0.7815, 0.3014, 0.7815, 0.3021, 0.7803, 0.3038, 0.7809, 0.3034, 0.7822, 0.5545, 0.5777, 0.5536, 0.5729, 0.5563, 0.5699, 0.5588, 0.5746, 0.5588, 0.5746, 0.5563, 0.5699, 0.5599, 0.5677, 0.5636, 0.5717, 0.5636, 0.5717, 0.5599, 0.5677, 0.5637, 0.5665, 0.5688, 0.5692, 0.5743, 0.6086, 0.5545, 0.5777, 0.5588, 0.5746, 0.5783, 0.606, 0.5783, 0.606, 0.5588, 0.5746, 0.5636, 0.5717, 0.5824, 0.6035, 0.5824, 0.6035, 0.5636, 0.5717, 0.5688, 0.5692, 0.5867, 0.6009, 0.713, 0.03793, 0.8695, 0.2194, 0.713, 0.2194, 0.8695, 0.2194, 0.7292, 0.02255, 0.8695, 0.01767, 0.7152, 0.03044, 0.8695, 0.2194, 0.713, 0.03793, 0.7292, 0.02255, 0.8695, 0.2194, 0.7211, 0.02481, 0.7211, 0.02481, 0.8695, 0.2194, 0.7152, 0.03044, 0.2798, 0.5343, 0.291, 0.567, 0.2664, 0.5378, 0.2664, 0.5378, 0.291, 0.567, 0.256, 0.5475, 0.256, 0.5475, 0.291, 0.567, 0.2513, 0.5606, 0.2513, 0.5606, 0.291, 0.567, 0.6081, 0.8197, 0.2271, 0.8197, 0.3475, 0.8496, 0.3748, 0.8525, 0.3729, 0.8642, 0.3438, 0.8585, 0.3786, 0.7505, 0.4094, 0.7699, 0.376, 0.8437, 0.3437, 0.8385, 0.6081, 0.835, 0.9476, 0.835, 0.9456, 0.871, 0.6081, 0.871, 0.6081, 0.8197, 0.9892, 0.8197, 0.9476, 0.835, 0.6081, 0.835, 0.3437, 0.8385, 0.376, 0.8437, 0.3748, 0.8525, 0.3475, 0.8496, 0.2983, 0.7342, 0.2969, 0.7342, 0.3022, 0.6896, 0.3035, 0.69, 0.3071, 0.6864, 0.3067, 0.685, 0.3425, 0.683, 0.3422, 0.6845, 0.4718, 0.6579, 0.4942, 0.6814, 0.4177, 0.7579, 0.3878, 0.7367, 0.8695, 0.4211, 0.8695, 0.2194, 0.8779, 0.2194, 0.8779, 0.4041, 0.8779, 0.4041, 0.8779, 0.2194, 0.8977, 0.2194, 0.8977, 0.4031, 0.8824, 0.6135, 0.8717, 0.6416, 0.7794, 0.6063, 0.7903, 0.5777, 0.3483, 0.6903, 0.3496, 0.6901, 0.3496, 0.7358, 0.3484, 0.7357, 0.4691, 0.6551, 0.4718, 0.6579, 0.3878, 0.7367, 0.383, 0.7355, 0.3422, 0.6845, 0.3425, 0.683, 0.3483, 0.6851, 0.3472, 0.686, 0.6081, 0.5343, 0.9365, 0.5343, 0.9231, 0.5687, 0.6081, 0.8197, 0.3472, 0.686, 0.3483, 0.6851, 0.3496, 0.6901, 0.3483, 0.6903, 0.8878, 0.6138, 0.8824, 0.6135, 0.7903, 0.5777, 0.791, 0.5761, 0.335, 0.8336, 0.3437, 0.8385, 0.3475, 0.8496, 0.3437, 0.8479, 0.3762, 0.7454, 0.3786, 0.7505, 0.3437, 0.8385, 0.335, 0.8336, 0.3437, 0.8479, 0.3475, 0.8496, 0.3438, 0.8585, 0.3392, 0.8578, 0.3022, 0.6896, 0.303, 0.6876, 0.3042, 0.6883, 0.3035, 0.69, 0.303, 0.6876, 0.3045, 0.6859, 0.3054, 0.687, 0.3042, 0.6883, 0.3045, 0.6859, 0.3067, 0.685, 0.3071, 0.6864, 0.3054, 0.687, 0.3878, 0.7367, 0.3845, 0.7409, 0.3799, 0.7381, 0.383, 0.7355, 0.3845, 0.7409, 0.3813, 0.7455, 0.3775, 0.7416, 0.3799, 0.7381, 0.3813, 0.7455, 0.3786, 0.7505, 0.3762, 0.7454, 0.3775, 0.7416, 0.4177, 0.7579, 0.4149, 0.7618, 0.3845, 0.7409, 0.3878, 0.7367, 0.4149, 0.7618, 0.4121, 0.7658, 0.3813, 0.7455, 0.3845, 0.7409, 0.4121, 0.7658, 0.4094, 0.7699, 0.3786, 0.7505, 0.3813, 0.7455, 0.713, 0.4009, 0.713, 0.2194, 0.8695, 0.2194, 0.8695, 0.2194, 0.8695, 0.4211, 0.7292, 0.4163, 0.7152, 0.4084, 0.713, 0.4009, 0.8695, 0.2194, 0.7292, 0.4163, 0.7211, 0.414, 0.8695, 0.2194, 0.7211, 0.414, 0.7152, 0.4084, 0.8695, 0.2194, 0.9365, 0.5343, 0.9499, 0.5378, 0.9231, 0.5687, 0.9499, 0.5378, 0.9603, 0.5475, 0.9231, 0.5687, 0.9603, 0.5475, 0.965, 0.5606, 0.9231, 0.5687, 0.965, 0.5606, 0.9892, 0.8197, 0.6081, 0.8197, 0.9231, 0.5687])
me_cube_002.materials.append(mat_caixa)
me_cube_002.use_remesh_preserve_volume = False
me_cube_002.use_remesh_preserve_attributes = False
me_cube_002.use_mirror_vertex_groups = False
me_cube_002.update()
me_cube_001 = bpy.data.meshes.new('Cube.001')
me_cube_001.from_pydata([(-1.139, -0.7061, -3.336), (-1.139, -0.7061, -0.5738), (-1.139, 1.294, -3.336), (-1.139, 1.294, -0.5738), (-1.139, -1.294, -0.2898), (-1.139, 1.294, -0.2898), (-1.139, -1.294, 0.2064), (-1.139, 1.294, 0.4146), (-1.139, -0.351, 0.6669), (-1.139, 1.294, 0.6669), (-1.139, 0.6392, 2.453), (-1.139, 1.294, 2.847), (-1.139, 0.6392, 3.475), (-1.139, 1.294, 3.475), (-1.139, -0.7515, 2.847), (-1.139, -0.7515, 3.475), (-1.139, -0.7907, -3.313), (-1.139, -0.7889, -0.574), (-1.139, -1.352, -0.2896), (-1.139, -1.352, 0.4373), (-1.139, -0.4037, 0.6967), (-1.139, 0.5788, 2.432), (-1.139, 0.6392, 3.498), (-1.139, 1.294, 3.498), (-1.139, -0.7877, 2.833), (-1.139, -0.7877, 3.498), (-1.211, -0.7061, -3.336), (-1.211, -0.7061, -0.5738), (-1.211, 1.294, -0.5738), (-1.211, 1.294, -3.336), (-1.211, -1.294, -0.2898), (-1.211, 1.294, -0.2898), (-1.211, -1.294, 0.4146), (-1.211, 1.294, 0.4146), (-1.211, -0.351, 0.6669), (-1.211, 1.294, 0.6669), (-1.211, 0.6392, 2.453), (-1.211, 1.294, 2.847), (-1.211, 0.6392, 3.475), (-1.211, 1.294, 3.475), (-1.21, -0.7465, 2.855), (-1.211, -0.7515, 3.475), (-1.211, -0.7907, -3.313), (-1.211, -0.7889, -0.574), (-1.211, -1.352, -0.2896), (-1.211, -1.352, 0.4373), (-1.211, -0.4037, 0.6967), (-1.211, 0.5788, 2.432), (-1.211, 0.6392, 3.498), (-1.211, 1.294, 3.498), (-1.211, -0.7877, 2.833), (-1.211, -0.7877, 3.498), (-1.139, -0.2319, 0.6256), (-1.139, 0.7583, 2.412), (-1.116, -0.7515, 2.86), (-1.116, -0.7515, 3.462), (-1.116, -0.7906, 2.86), (-1.116, -0.7906, 3.462), (-1.089, -0.1074, 0.6603), (-1.089, 0.7948, 2.288), (1.139, -0.7061, -3.336), (1.139, -0.7061, -0.5738), (1.139, 1.294, -3.336), (1.139, 1.294, -0.5738), (1.139, -1.294, -0.2898), (1.139, 1.294, -0.2898), (1.139, -1.294, 0.2064), (1.139, 1.294, 0.4146), (1.139, -0.351, 0.6669), (1.139, 1.294, 0.6669), (1.139, 0.6392, 2.453), (1.139, 1.294, 2.847), (1.139, 0.6392, 3.475), (1.139, 1.294, 3.475), (1.139, -0.7515, 2.847), (1.139, -0.7515, 3.475), (1.139, -0.7907, -3.313), (1.139, -0.7889, -0.574), (1.139, -1.352, -0.2896), (1.139, -1.352, 0.4373), (1.139, -0.4037, 0.6967), (1.139, 0.5788, 2.432), (1.139, 0.6392, 3.498), (1.139, 1.294, 3.498), (1.139, -0.7877, 2.833), (1.139, -0.7877, 3.498), (0.0, 1.294, -0.5738), (0.0, 1.294, -3.336), (0.0, -0.7061, -0.5738), (0.0, -0.7061, -3.336), (0.0, 1.294, -0.2898), (0.0, -1.294, -0.2898), (0.0, 1.294, 0.4146), (0.0, -1.294, 0.2064), (0.0, 1.294, 0.6669), (0.0, -0.351, 0.6669), (0.0, 1.294, 2.847), (0.0, 0.6392, 2.453), (0.0, 1.294, 3.475), (0.0, 0.6392, 3.475), (0.0, -0.7515, 2.847), (0.0, -0.7515, 3.475), (1.211, -0.7061, -3.336), (1.211, -0.7061, -0.5738), (1.211, 1.294, -0.5738), (1.211, 1.294, -3.336), (1.211, -1.294, -0.2898), (1.211, 1.294, -0.2898), (1.211, -1.294, 0.4146), (1.211, 1.294, 0.4146), (1.211, -0.351, 0.6669), (1.211, 1.294, 0.6669), (1.211, 0.6392, 2.453), (1.211, 1.294, 2.847), (1.211, 0.6392, 3.475), (1.211, 1.294, 3.475), (1.21, -0.7465, 2.855), (1.211, -0.7515, 3.475), (1.211, -0.7907, -3.313), (1.211, -0.7889, -0.574), (1.211, -1.352, -0.2896), (1.211, -1.352, 0.4373), (1.211, -0.4037, 0.6967), (1.211, 0.5788, 2.432), (1.211, 0.6392, 3.498), (1.211, 1.294, 3.498), (1.211, -0.7877, 2.833), (1.211, -0.7877, 3.498), (0.0, -0.2319, 0.6256), (1.139, -0.2319, 0.6256), (0.0, 0.7583, 2.412), (1.139, 0.7583, 2.412), (0.0, -0.7515, 2.86), (1.116, -0.7515, 2.86), (0.0, -0.7515, 3.462), (1.116, -0.7515, 3.462), (0.0, -0.7906, 2.86), (1.116, -0.7906, 2.86), (0.0, -0.7906, 3.462), (1.116, -0.7906, 3.462), (0.0, -0.1074, 0.6603), (1.089, -0.1074, 0.6603), (0.0, 0.7948, 2.288), (1.089, 0.7948, 2.288)], [], [(20, 21, 47, 46), (88, 1, 0, 89), (86, 3, 5, 90), (11, 9, 35, 37), (0, 16, 42, 26), (90, 5, 7, 92), (94, 9, 11, 96), (92, 7, 9, 94), (19, 20, 46, 45), (18, 19, 45, 44), (99, 98, 13, 12), (2, 0, 26, 29), (96, 11, 13, 98), (99, 12, 15, 101), (13, 11, 37, 39), (23, 13, 39, 49), (17, 18, 44, 43), (9, 7, 33, 35), (3, 2, 29, 28), (21, 24, 50, 47), (16, 17, 43, 42), (25, 22, 48, 51), (5, 3, 28, 31), (24, 25, 51, 50), (10, 97, 100, 14), (14, 100, 132, 54), (97, 10, 53, 130), (4, 91, 93, 6), (6, 93, 95, 8), (1, 88, 91, 4), (0, 2, 87, 89), (3, 86, 87, 2), (27, 28, 29, 26), (28, 27, 30, 31), (31, 30, 32, 33), (33, 32, 34, 35), (35, 34, 36, 37), (37, 36, 38, 39), (38, 36, 40, 41), (30, 44, 45, 32), (27, 43, 44, 30), (34, 46, 47, 36), (38, 41, 51, 48), (39, 38, 48, 49), (40, 36, 47, 50), (26, 42, 43, 27), (41, 40, 50, 51), (34, 32, 45, 46), (7, 5, 31, 33), (22, 23, 49, 48), (53, 52, 58, 59), (8, 95, 128, 52), (10, 8, 52, 53), (13, 23, 22, 12), (15, 12, 22, 25), (15, 25, 24, 14), (10, 14, 24, 21), (10, 21, 20, 8), (6, 8, 20, 19), (6, 19, 18, 4), (4, 18, 17, 1), (1, 17, 16, 0), (55, 54, 56, 57), (101, 15, 55, 134), (15, 14, 54, 55), (56, 136, 138, 57), (54, 132, 136, 56), (134, 55, 57, 138), (129, 141, 140, 128), (53, 59, 142, 130), (58, 140, 142, 59), (80, 122, 123, 81), (88, 89, 60, 61), (86, 90, 65, 63), (71, 113, 111, 69), (60, 102, 118, 76), (90, 92, 67, 65), (94, 96, 71, 69), (92, 94, 69, 67), (79, 121, 122, 80), (78, 120, 121, 79), (99, 72, 73, 98), (62, 105, 102, 60), (96, 98, 73, 71), (99, 101, 75, 72), (73, 115, 113, 71), (83, 125, 115, 73), (77, 119, 120, 78), (69, 111, 109, 67), (63, 104, 105, 62), (81, 123, 126, 84), (76, 118, 119, 77), (85, 127, 124, 82), (65, 107, 104, 63), (84, 126, 127, 85), (70, 74, 100, 97), (74, 133, 132, 100), (97, 130, 131, 70), (64, 66, 93, 91), (66, 68, 95, 93), (61, 64, 91, 88), (60, 89, 87, 62), (63, 62, 87, 86), (103, 102, 105, 104), (104, 107, 106, 103), (107, 109, 108, 106), (109, 111, 110, 108), (111, 113, 112, 110), (113, 115, 114, 112), (114, 117, 116, 112), (106, 108, 121, 120), (103, 106, 120, 119), (110, 112, 123, 122), (114, 124, 127, 117), (115, 125, 124, 114), (116, 126, 123, 112), (102, 103, 119, 118), (117, 127, 126, 116), (110, 122, 121, 108), (67, 109, 107, 65), (82, 124, 125, 83), (131, 143, 141, 129), (68, 129, 128, 95), (70, 131, 129, 68), (73, 72, 82, 83), (75, 85, 82, 72), (75, 74, 84, 85), (70, 81, 84, 74), (70, 68, 80, 81), (66, 79, 80, 68), (66, 64, 78, 79), (64, 61, 77, 78), (61, 60, 76, 77), (135, 139, 137, 133), (101, 134, 135, 75), (75, 135, 133, 74), (137, 139, 138, 136), (133, 137, 136, 132), (134, 138, 139, 135), (142, 143, 131, 130), (141, 143, 142, 140), (128, 140, 58, 52)])
_uv = me_cube_001.uv_layers.new(name='UVMap')
_uv.uv.foreach_set('vector', [0.1992, 0.1033, 0.1164, 0.1307, 0.1169, 0.1269, 0.198, 0.1006, 0.3177, 0.1606, 0.324, 0.1083, 0.4649, 0.08993, 0.4683, 0.1608, 0.7696, 0.1333, 0.7697, 0.2257, 0.7582, 0.2258, 0.7582, 0.1333, 0.6306, 0.2268, 0.7196, 0.2259, 0.7196, 0.2317, 0.6307, 0.2328, 0.4649, 0.08993, 0.4613, 0.08551, 0.4627, 0.08178, 0.4685, 0.08529, 0.7582, 0.1333, 0.7582, 0.2258, 0.7298, 0.2258, 0.7297, 0.1333, 0.7195, 0.1333, 0.7196, 0.2259, 0.6306, 0.2268, 0.6303, 0.1333, 0.7297, 0.1333, 0.7298, 0.2258, 0.7196, 0.2259, 0.7195, 0.1333, 0.2412, 0.08032, 0.1992, 0.1033, 0.198, 0.1006, 0.2405, 0.07666, 0.283, 0.08432, 0.2412, 0.08032, 0.2405, 0.07666, 0.2843, 0.07934, 0.5782, 0.1333, 0.6045, 0.1333, 0.6035, 0.2311, 0.5781, 0.2256, 0.8809, 0.2257, 0.9615, 0.2257, 0.9615, 0.2315, 0.8809, 0.2315, 0.6303, 0.1333, 0.6306, 0.2268, 0.6035, 0.2311, 0.6045, 0.1333, 0.5782, 0.1333, 0.5781, 0.2256, 0.5218, 0.2224, 0.5228, 0.1333, 0.6035, 0.2311, 0.6306, 0.2268, 0.6307, 0.2328, 0.6044, 0.2373, 0.6028, 0.2327, 0.6035, 0.2311, 0.6044, 0.2373, 0.6036, 0.2379, 0.3214, 0.1039, 0.283, 0.08432, 0.2843, 0.07934, 0.3227, 0.09924, 0.7196, 0.2259, 0.7298, 0.2258, 0.7298, 0.2316, 0.7196, 0.2317, 0.7697, 0.2257, 0.8809, 0.2257, 0.8809, 0.2315, 0.7697, 0.2315, 0.1164, 0.1307, 0.05756, 0.1038, 0.05779, 0.1001, 0.1169, 0.1269, 0.4613, 0.08551, 0.3214, 0.1039, 0.3227, 0.09924, 0.4627, 0.08178, 0.5202, 0.2243, 0.5781, 0.2273, 0.5779, 0.2339, 0.5201, 0.2302, 0.7582, 0.2258, 0.7697, 0.2257, 0.7697, 0.2315, 0.7582, 0.2316, 0.05756, 0.1038, 0.02222, 0.1112, 0.02144, 0.1073, 0.05779, 0.1001, 0.1165, 0.1324, 0.1192, 0.1634, 0.06377, 0.1669, 0.05799, 0.1051, 0.05799, 0.1051, 0.06377, 0.1669, 0.06273, 0.167, 0.05726, 0.1068, 0.1192, 0.1634, 0.1165, 0.1324, 0.1206, 0.1367, 0.1228, 0.163, 0.2844, 0.08691, 0.2857, 0.1604, 0.2606, 0.1602, 0.2536, 0.08591, 0.2536, 0.08591, 0.2606, 0.1602, 0.2119, 0.16, 0.199, 0.1057, 0.324, 0.1083, 0.3177, 0.1606, 0.2857, 0.1604, 0.2844, 0.08691, 0.9615, 0.2257, 0.8809, 0.2257, 0.8809, 0.1333, 0.9615, 0.1333, 0.7697, 0.2257, 0.7696, 0.1333, 0.8809, 0.1333, 0.8809, 0.2257, 0.4556, 0.5665, 0.2621, 0.5665, 0.2621, 0.2993, 0.4556, 0.2993, 0.2621, 0.5665, 0.4556, 0.5665, 0.5124, 0.5939, 0.2621, 0.5939, 0.2621, 0.5939, 0.5124, 0.5939, 0.5124, 0.6621, 0.2621, 0.6621, 0.2621, 0.6621, 0.5124, 0.6621, 0.4212, 0.6865, 0.2621, 0.6865, 0.2621, 0.6865, 0.4212, 0.6865, 0.3256, 0.8593, 0.2622, 0.8976, 0.2622, 0.8976, 0.3256, 0.8593, 0.3267, 0.9584, 0.2622, 0.9589, 0.3267, 0.9584, 0.3256, 0.8593, 0.4588, 0.8978, 0.4593, 0.958, 0.5124, 0.5939, 0.518, 0.594, 0.518, 0.6643, 0.5124, 0.6621, 0.4556, 0.5665, 0.4636, 0.5665, 0.518, 0.594, 0.5124, 0.5939, 0.4212, 0.6865, 0.4263, 0.6894, 0.3314, 0.8573, 0.3256, 0.8593, 0.3267, 0.9584, 0.4593, 0.958, 0.4628, 0.9602, 0.3267, 0.9607, 0.2622, 0.9589, 0.3267, 0.9584, 0.3267, 0.9607, 0.2622, 0.9611, 0.4588, 0.8978, 0.3256, 0.8593, 0.3314, 0.8573, 0.4628, 0.8957, 0.4556, 0.2993, 0.4638, 0.3015, 0.4636, 0.5665, 0.4556, 0.5665, 0.4593, 0.958, 0.4588, 0.8978, 0.4628, 0.8957, 0.4628, 0.9602, 0.4212, 0.6865, 0.5124, 0.6621, 0.518, 0.6643, 0.4263, 0.6894, 0.7298, 0.2258, 0.7582, 0.2258, 0.7582, 0.2316, 0.7298, 0.2316, 0.5781, 0.2273, 0.6028, 0.2327, 0.6036, 0.2379, 0.5779, 0.2339, 0.5269, 0.6463, 0.5269, 0.268, 0.5463, 0.2805, 0.5463, 0.6253, 0.199, 0.1057, 0.2119, 0.16, 0.2043, 0.1598, 0.1947, 0.1123, 0.1165, 0.1324, 0.199, 0.1057, 0.1947, 0.1123, 0.1206, 0.1367, 0.6035, 0.2311, 0.6028, 0.2327, 0.5781, 0.2273, 0.5781, 0.2256, 0.5218, 0.2224, 0.5781, 0.2256, 0.5781, 0.2273, 0.5202, 0.2243, 0.02471, 0.1135, 0.02222, 0.1112, 0.05756, 0.1038, 0.05799, 0.1051, 0.1165, 0.1324, 0.05799, 0.1051, 0.05756, 0.1038, 0.1164, 0.1307, 0.1165, 0.1324, 0.1164, 0.1307, 0.1992, 0.1033, 0.199, 0.1057, 0.2536, 0.08591, 0.199, 0.1057, 0.1992, 0.1033, 0.2412, 0.08032, 0.2536, 0.08591, 0.2412, 0.08032, 0.283, 0.08432, 0.2844, 0.08691, 0.2844, 0.08691, 0.283, 0.08432, 0.3214, 0.1039, 0.324, 0.1083, 0.324, 0.1083, 0.3214, 0.1039, 0.4613, 0.08551, 0.4649, 0.08993, 0.4271, 0.8681, 0.4271, 0.7164, 0.4271, 0.7164, 0.4271, 0.8681, 0.03338, 0.1693, 0.02471, 0.1135, 0.02637, 0.1144, 0.03555, 0.1693, 0.02471, 0.1135, 0.05799, 0.1051, 0.05726, 0.1068, 0.02637, 0.1144, 0.4271, 0.7164, 0.7082, 0.7164, 0.7082, 0.8681, 0.4271, 0.8681, 0.4748, 0.8481, 0.6407, 0.8481, 0.6407, 0.8481, 0.4748, 0.8481, 0.7082, 0.8681, 0.4271, 0.8681, 0.4271, 0.8681, 0.7082, 0.8681, 0.9834, 0.268, 0.962, 0.2805, 0.7542, 0.2805, 0.7542, 0.268, 0.5269, 0.6463, 0.5463, 0.6253, 0.7542, 0.6253, 0.7542, 0.6463, 0.5463, 0.2805, 0.7542, 0.2805, 0.7542, 0.6253, 0.5463, 0.6253, 0.1985, 0.2193, 0.1974, 0.2218, 0.124, 0.1995, 0.1232, 0.1958, 0.3177, 0.1606, 0.4683, 0.1608, 0.4649, 0.2318, 0.3238, 0.2131, 0.7696, 0.1333, 0.7582, 0.1333, 0.7582, 0.04076, 0.7697, 0.04078, 0.6305, 0.03972, 0.6307, 0.03374, 0.7196, 0.03481, 0.7196, 0.04066, 0.4649, 0.2318, 0.4685, 0.2364, 0.4626, 0.2399, 0.4613, 0.2362, 0.7582, 0.1333, 0.7297, 0.1333, 0.7298, 0.0407, 0.7582, 0.04076, 0.7195, 0.1333, 0.6303, 0.1333, 0.6305, 0.03972, 0.7196, 0.04066, 0.7297, 0.1333, 0.7195, 0.1333, 0.7196, 0.04066, 0.7298, 0.0407, 0.2403, 0.2413, 0.2397, 0.2449, 0.1974, 0.2218, 0.1985, 0.2193, 0.2824, 0.2372, 0.2837, 0.2422, 0.2397, 0.2449, 0.2403, 0.2413, 0.5782, 0.1333, 0.5781, 0.04093, 0.6035, 0.03547, 0.6045, 0.1333, 0.8809, 0.04081, 0.8809, 0.03501, 0.9615, 0.03501, 0.9615, 0.04082, 0.6303, 0.1333, 0.6045, 0.1333, 0.6035, 0.03547, 0.6305, 0.03972, 0.5782, 0.1333, 0.5228, 0.1333, 0.5218, 0.04409, 0.5781, 0.04093, 0.6035, 0.03547, 0.6044, 0.02918, 0.6307, 0.03374, 0.6305, 0.03972, 0.6028, 0.03383, 0.6036, 0.02866, 0.6044, 0.02918, 0.6035, 0.03547, 0.3211, 0.2175, 0.3224, 0.2222, 0.2837, 0.2422, 0.2824, 0.2372, 0.7196, 0.04066, 0.7196, 0.03481, 0.7298, 0.03488, 0.7298, 0.0407, 0.7697, 0.04078, 0.7697, 0.03498, 0.8809, 0.03501, 0.8809, 0.04081, 0.1232, 0.1958, 0.124, 0.1995, 0.06812, 0.2333, 0.06739, 0.2297, 0.4613, 0.2362, 0.4626, 0.2399, 0.3224, 0.2222, 0.3211, 0.2175, 0.5202, 0.04218, 0.5201, 0.03634, 0.5779, 0.03261, 0.5781, 0.03925, 0.7582, 0.04076, 0.7582, 0.03496, 0.7697, 0.03498, 0.7697, 0.04078, 0.06739, 0.2297, 0.06812, 0.2333, 0.03128, 0.2315, 0.03147, 0.2276, 0.1232, 0.1942, 0.06763, 0.2283, 0.06377, 0.1669, 0.1192, 0.1634, 0.06763, 0.2283, 0.06666, 0.2268, 0.06273, 0.167, 0.06377, 0.1669, 0.1192, 0.1634, 0.1228, 0.163, 0.1264, 0.1901, 0.1232, 0.1942, 0.2838, 0.2345, 0.2527, 0.2356, 0.2606, 0.1602, 0.2857, 0.1604, 0.2527, 0.2356, 0.1983, 0.2171, 0.2119, 0.16, 0.2606, 0.1602, 0.3238, 0.2131, 0.2838, 0.2345, 0.2857, 0.1604, 0.3177, 0.1606, 0.9615, 0.04082, 0.9615, 0.1333, 0.8809, 0.1333, 0.8809, 0.04081, 0.7697, 0.04078, 0.8809, 0.04081, 0.8809, 0.1333, 0.7696, 0.1333, 0.06669, 0.5665, 0.06669, 0.2993, 0.2601, 0.2993, 0.2601, 0.5665, 0.2601, 0.5665, 0.2601, 0.5939, 0.009842, 0.5939, 0.06669, 0.5665, 0.2601, 0.5939, 0.2601, 0.6621, 0.009841, 0.6621, 0.009842, 0.5939, 0.2601, 0.6621, 0.2601, 0.6865, 0.101, 0.6865, 0.009841, 0.6621, 0.2601, 0.6865, 0.2601, 0.8976, 0.1966, 0.8593, 0.101, 0.6865, 0.2601, 0.8976, 0.2601, 0.9589, 0.1955, 0.9584, 0.1966, 0.8593, 0.1955, 0.9584, 0.063, 0.958, 0.06341, 0.8978, 0.1966, 0.8593, 0.009842, 0.5939, 0.009841, 0.6621, 0.00423, 0.6643, 0.004231, 0.594, 0.06669, 0.5665, 0.009842, 0.5939, 0.004231, 0.594, 0.05868, 0.5664, 0.101, 0.6865, 0.1966, 0.8593, 0.1908, 0.8572, 0.09592, 0.6894, 0.1955, 0.9584, 0.1955, 0.9607, 0.05943, 0.9602, 0.063, 0.958, 0.2601, 0.9589, 0.2601, 0.9611, 0.1955, 0.9607, 0.1955, 0.9584, 0.06341, 0.8978, 0.05942, 0.8957, 0.1908, 0.8572, 0.1966, 0.8593, 0.06669, 0.2993, 0.06669, 0.5665, 0.05868, 0.5664, 0.05851, 0.3015, 0.063, 0.958, 0.05943, 0.9602, 0.05942, 0.8957, 0.06341, 0.8978, 0.101, 0.6865, 0.09592, 0.6894, 0.00423, 0.6643, 0.009841, 0.6621, 0.7298, 0.0407, 0.7298, 0.03488, 0.7582, 0.03496, 0.7582, 0.04076, 0.5781, 0.03925, 0.5779, 0.03261, 0.6036, 0.02866, 0.6028, 0.03383, 0.9834, 0.6463, 0.962, 0.6253, 0.962, 0.2805, 0.9834, 0.268, 0.1983, 0.2171, 0.1937, 0.2109, 0.2043, 0.1598, 0.2119, 0.16, 0.1232, 0.1942, 0.1264, 0.1901, 0.1937, 0.2109, 0.1983, 0.2171, 0.6035, 0.03547, 0.5781, 0.04093, 0.5781, 0.03925, 0.6028, 0.03383, 0.5218, 0.04409, 0.5202, 0.04218, 0.5781, 0.03925, 0.5781, 0.04093, 0.03191, 0.225, 0.06763, 0.2283, 0.06739, 0.2297, 0.03147, 0.2276, 0.1232, 0.1942, 0.1232, 0.1958, 0.06739, 0.2297, 0.06763, 0.2283, 0.1232, 0.1942, 0.1983, 0.2171, 0.1985, 0.2193, 0.1232, 0.1958, 0.2527, 0.2356, 0.2403, 0.2413, 0.1985, 0.2193, 0.1983, 0.2171, 0.2527, 0.2356, 0.2838, 0.2345, 0.2824, 0.2372, 0.2403, 0.2413, 0.2838, 0.2345, 0.3238, 0.2131, 0.3211, 0.2175, 0.2824, 0.2372, 0.3238, 0.2131, 0.4649, 0.2318, 0.4613, 0.2362, 0.3211, 0.2175, 0.9894, 0.8681, 0.9894, 0.8681, 0.9894, 0.7164, 0.9894, 0.7164, 0.03338, 0.1693, 0.03555, 0.1693, 0.03412, 0.2238, 0.03191, 0.225, 0.03191, 0.225, 0.03412, 0.2238, 0.06666, 0.2268, 0.06763, 0.2283, 0.9894, 0.7164, 0.9894, 0.8681, 0.7082, 0.8681, 0.7082, 0.7164, 0.5529, 0.818, 0.5529, 0.818, 0.4835, 0.818, 0.4835, 0.818, 0.7082, 0.8681, 0.7082, 0.8681, 0.9894, 0.8681, 0.9894, 0.8681, 0.7542, 0.6253, 0.962, 0.6253, 0.9834, 0.6463, 0.7542, 0.6463, 0.962, 0.2805, 0.962, 0.6253, 0.7542, 0.6253, 0.7542, 0.2805, 0.7542, 0.268, 0.7542, 0.2805, 0.5463, 0.2805, 0.5269, 0.268])
me_cube_001.materials.append(mat_partefrontal)
me_cube_001.use_remesh_preserve_volume = False
me_cube_001.use_remesh_preserve_attributes = False
me_cube_001.use_mirror_vertex_groups = False
me_cube_001.update()

# ---- objects
ob_hemi = bpy.data.objects.new('Hemi', light_hemi)
ob_camera = bpy.data.objects.new('Camera', cam_camera)
ob_cylinder_018 = bpy.data.objects.new('Cylinder.018', me_cylinder)
ob_cylinder_017 = bpy.data.objects.new('Cylinder.017', me_cylinder_009)
ob_cylinder_016 = bpy.data.objects.new('Cylinder.016', me_cylinder_009)
ob_cylinder_015 = bpy.data.objects.new('Cylinder.015', me_cylinder_009)
ob_cylinder_014 = bpy.data.objects.new('Cylinder.014', me_cylinder_009)
ob_cylinder_013 = bpy.data.objects.new('Cylinder.013', me_cylinder_009)
ob_cylinder_012 = bpy.data.objects.new('Cylinder.012', me_cylinder_009)
ob_cylinder_011 = bpy.data.objects.new('Cylinder.011', me_cylinder_009)
ob_cylinder_010 = bpy.data.objects.new('Cylinder.010', me_cylinder_009)
ob_cylinder_009 = bpy.data.objects.new('Cylinder.009', me_cylinder_009)
ob_cylinder_008 = bpy.data.objects.new('Cylinder.008', me_cylinder_009)
ob_cylinder_007 = bpy.data.objects.new('Cylinder.007', me_cylinder_009)
ob_cylinder_006 = bpy.data.objects.new('Cylinder.006', me_cylinder_009)
ob_cylinder_005 = bpy.data.objects.new('Cylinder.005', me_cylinder_009)
ob_cylinder_001 = bpy.data.objects.new('Cylinder.001', me_cylinder_009)
ob_cylinder_004 = bpy.data.objects.new('Cylinder.004', me_cylinder_009)
ob_cylinder_003 = bpy.data.objects.new('Cylinder.003', me_cylinder_009)
ob_cylinder_002 = bpy.data.objects.new('Cylinder.002', me_cylinder_009)
ob_cylinder_000 = bpy.data.objects.new('Cylinder.000', me_cylinder_009)
ob_cylinder_019 = bpy.data.objects.new('Cylinder.019', me_cylinder)
ob_cube_001 = bpy.data.objects.new('Cube.001', me_cube_002)
ob_cube = bpy.data.objects.new('Cube', me_cube_001)

# ---- transforms, parenting, visibility, modifiers, constraints
ob_hemi.location = (-0.2066, -19.4, 24.39)
ob_hemi.rotation_euler = (0.8123, 1.612e-16, 6.931e-17)
ob_hemi.lineart.crease_threshold = 0.0
ob_camera.location = (5.02, -11.51, 12.01)
ob_camera.rotation_euler = (0.9942, 6.499e-08, 0.3817)
ob_camera.lineart.crease_threshold = 0.0
ob_cylinder_018.location = (-1.067, -1.165, 4.112)
ob_cylinder_018.rotation_euler = (0.1542, -3.409e-17, -2.633e-18)
ob_cylinder_018.scale = (0.1035, 0.1035, 0.02701)
ob_cylinder_018.lineart.crease_threshold = 0.0
ob_cylinder_017.location = (-0.8734, -0.8292, 4.174)
ob_cylinder_017.rotation_euler = (0.1581, 3.496e-17, 2.769e-18)
ob_cylinder_017.scale = (-0.1046, -0.1046, -0.1046)
ob_cylinder_017.lineart.crease_threshold = 0.0
ob_cylinder_016.location = (-0.8182, -1.111, 4.132)
ob_cylinder_016.rotation_euler = (0.1581, 3.496e-17, 2.769e-18)
ob_cylinder_016.scale = (-0.1046, -0.1046, -0.1046)
ob_cylinder_016.lineart.crease_threshold = 0.0
ob_cylinder_015.location = (-0.684, -1.052, 4.141)
ob_cylinder_015.rotation_euler = (0.1581, 3.496e-17, 2.769e-18)
ob_cylinder_015.scale = (-0.1046, -0.1046, -0.1046)
ob_cylinder_015.lineart.crease_threshold = 0.0
ob_cylinder_014.location = (-0.5498, -1.008, 4.147)
ob_cylinder_014.rotation_euler = (0.1581, 3.496e-17, 2.769e-18)
ob_cylinder_014.scale = (-0.1046, -0.1046, -0.1046)
ob_cylinder_014.lineart.crease_threshold = 0.0
ob_cylinder_013.location = (-0.4217, -0.9804, 4.154)
ob_cylinder_013.rotation_euler = (0.1581, 3.496e-17, 2.769e-18)
ob_cylinder_013.scale = (-0.1046, -0.1046, -0.1046)
ob_cylinder_013.lineart.crease_threshold = 0.0
ob_cylinder_012.location = (-0.7829, -1.285, 4.103)
ob_cylinder_012.rotation_euler = (0.1581, 3.496e-17, 2.769e-18)
ob_cylinder_012.scale = (-0.1046, -0.1046, -0.1046)
ob_cylinder_012.lineart.crease_threshold = 0.0
ob_cylinder_011.location = (-0.6503, -1.226, 4.113)
ob_cylinder_011.rotation_euler = (0.1581, 3.496e-17, 2.769e-18)
ob_cylinder_011.scale = (-0.1046, -0.1046, -0.1046)
ob_cylinder_011.lineart.crease_threshold = 0.0
ob_cylinder_010.location = (-0.5093, -1.187, 4.12)
ob_cylinder_010.rotation_euler = (0.1581, 3.496e-17, 2.769e-18)
ob_cylinder_010.scale = (-0.1046, -0.1046, -0.1046)
ob_cylinder_010.lineart.crease_threshold = 0.0
ob_cylinder_009.location = (-0.3813, -1.159, 4.123)
ob_cylinder_009.rotation_euler = (0.1581, 3.496e-17, 2.769e-18)
ob_cylinder_009.scale = (-0.1046, -0.1046, -0.1046)
ob_cylinder_009.lineart.crease_threshold = 0.0
ob_cylinder_008.location = (0.8026, -1.159, 4.124)
ob_cylinder_008.rotation_euler = (0.1581, 3.496e-17, 2.769e-18)
ob_cylinder_008.scale = (-0.1046, -0.1046, -0.1046)
ob_cylinder_008.lineart.crease_threshold = 0.0
ob_cylinder_007.location = (0.6746, -1.187, 4.119)
ob_cylinder_007.rotation_euler = (0.1581, 3.496e-17, 2.769e-18)
ob_cylinder_007.scale = (-0.1046, -0.1046, -0.1046)
ob_cylinder_007.lineart.crease_threshold = 0.0
ob_cylinder_006.location = (0.5336, -1.226, 4.113)
ob_cylinder_006.rotation_euler = (0.1581, 3.496e-17, 2.769e-18)
ob_cylinder_006.scale = (-0.1046, -0.1046, -0.1046)
ob_cylinder_006.lineart.crease_threshold = 0.0
ob_cylinder_005.location = (0.401, -1.285, 4.103)
ob_cylinder_005.rotation_euler = (0.1581, 3.496e-17, 2.769e-18)
ob_cylinder_005.scale = (-0.1046, -0.1046, -0.1046)
ob_cylinder_005.lineart.crease_threshold = 0.0
ob_cylinder_001.location = (0.7622, -0.9805, 4.154)
ob_cylinder_001.rotation_euler = (0.1581, 3.496e-17, 2.769e-18)
ob_cylinder_001.scale = (-0.1046, -0.1046, -0.1046)
ob_cylinder_001.lineart.crease_threshold = 0.0
ob_cylinder_004.location = (0.6341, -1.008, 4.149)
ob_cylinder_004.rotation_euler = (0.1581, 3.496e-17, 2.769e-18)
ob_cylinder_004.scale = (-0.1046, -0.1046, -0.1046)
ob_cylinder_004.lineart.crease_threshold = 0.0
ob_cylinder_003.location = (0.4998, -1.052, 4.141)
ob_cylinder_003.rotation_euler = (0.1581, 3.496e-17, 2.769e-18)
ob_cylinder_003.scale = (-0.1046, -0.1046, -0.1046)
ob_cylinder_003.lineart.crease_threshold = 0.0
ob_cylinder_002.location = (0.3657, -1.111, 4.132)
ob_cylinder_002.rotation_euler = (0.1581, 3.496e-17, 2.769e-18)
ob_cylinder_002.scale = (-0.1046, -0.1046, -0.1046)
ob_cylinder_002.lineart.crease_threshold = 0.0
ob_cylinder_000.location = (0.3104, -0.8292, 4.174)
ob_cylinder_000.rotation_euler = (0.1581, 3.496e-17, 2.769e-18)
ob_cylinder_000.scale = (-0.1046, -0.1046, -0.1046)
ob_cylinder_000.lineart.crease_threshold = 0.0
ob_cylinder_019.location = (0.1174, -1.165, 4.112)
ob_cylinder_019.rotation_euler = (0.1542, -3.409e-17, -2.633e-18)
ob_cylinder_019.scale = (0.1035, 0.1035, 0.02701)
ob_cylinder_019.lineart.crease_threshold = 0.0
ob_cube_001.location = (-0.1395, -0.2939, 3.446)
ob_cube_001.lineart.crease_threshold = 0.0
ob_cube.location = (-0.1395, -0.2939, 3.446)
ob_cube.lineart.crease_threshold = 0.0

# ---- collection membership
col_collection_1.objects.link(ob_hemi)
col_collection_1.objects.link(ob_camera)
col_collection_1.objects.link(ob_cylinder_018)
col_collection_1.objects.link(ob_cylinder_017)
col_collection_1.objects.link(ob_cylinder_016)
col_collection_1.objects.link(ob_cylinder_015)
col_collection_1.objects.link(ob_cylinder_014)
col_collection_1.objects.link(ob_cylinder_013)
col_collection_1.objects.link(ob_cylinder_012)
col_collection_1.objects.link(ob_cylinder_011)
col_collection_1.objects.link(ob_cylinder_010)
col_collection_1.objects.link(ob_cylinder_009)
col_collection_1.objects.link(ob_cylinder_008)
col_collection_1.objects.link(ob_cylinder_007)
col_collection_1.objects.link(ob_cylinder_006)
col_collection_1.objects.link(ob_cylinder_005)
col_collection_1.objects.link(ob_cylinder_001)
col_collection_1.objects.link(ob_cylinder_004)
col_collection_1.objects.link(ob_cylinder_003)
col_collection_1.objects.link(ob_cylinder_002)
col_collection_1.objects.link(ob_cylinder_000)
col_collection_1.objects.link(ob_cylinder_019)
col_collection_1.objects.link(ob_cube_001)
col_collection_1.objects.link(ob_cube)

# ---- scene / render settings (as saved in the file)
scene.camera = ob_camera
scene.frame_start = 1; scene.frame_end = 250; scene.frame_set(3)
scene.render.engine = 'BLENDER_EEVEE_NEXT'
scene.render.resolution_percentage = 50
scene.render.dither_intensity = 0.0
scene.cycles.use_denoising = False
scene.cycles.samples = 128
scene.cycles.sampling_pattern = 'TABULATED_SOBOL'
scene.cycles.light_sampling_threshold = 0.0
scene.cycles.use_adaptive_sampling = False
scene.cycles.use_light_tree = False
scene.cycles.blur_glossy = 0.0
scene.cycles.sample_clamp_indirect = 0.0
scene.view_settings.view_transform = 'Standard'
bpy.context.view_layer.update()
